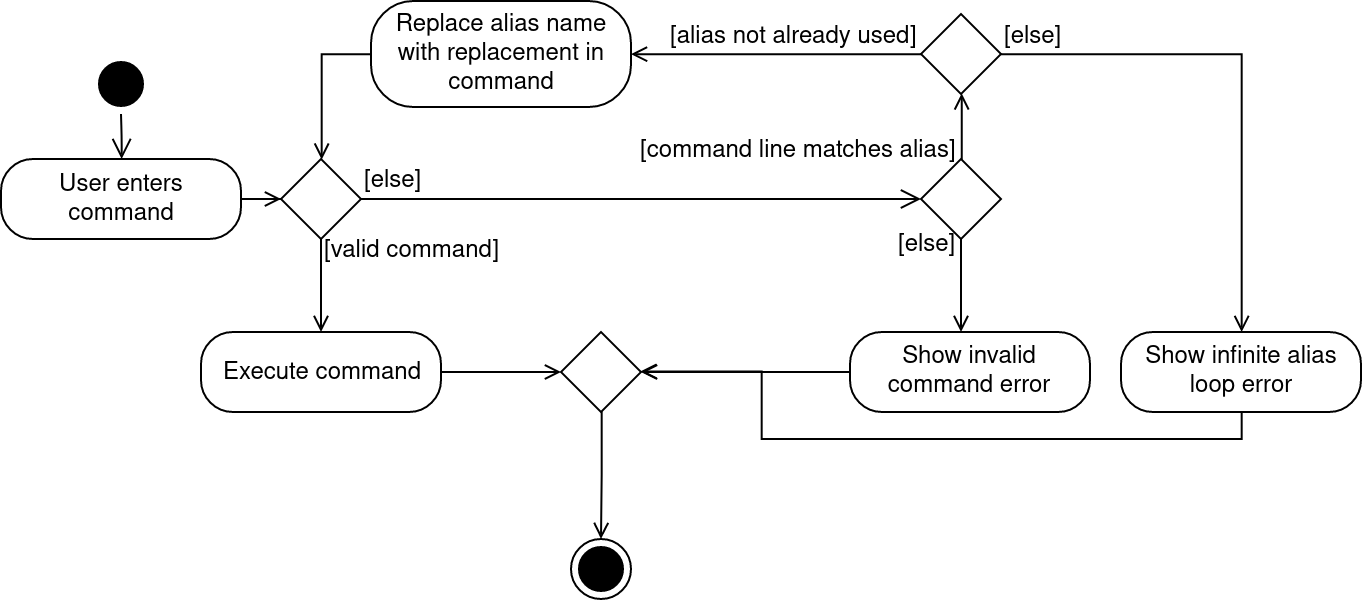

The diagram above was exported from draw.io. Its source (the exported page's mxGraphModel, read from the mxfile embedded in the PNG):
<mxGraphModel dx="970" dy="530" grid="1" gridSize="10" guides="1" tooltips="1" connect="1" arrows="1" fold="1" page="1" pageScale="1" pageWidth="1169" pageHeight="826" background="#ffffff" math="0" shadow="0">
  <root>
    <mxCell id="0" />
    <mxCell id="1" parent="0" />
    <mxCell id="2" value="" style="ellipse;html=1;shape=startState;fillColor=#000000;strokeColor=#000000;fontSize=17;" vertex="1" parent="1">
      <mxGeometry x="205" y="397.5" width="30" height="30" as="geometry" />
    </mxCell>
    <mxCell id="3" value="" style="edgeStyle=orthogonalEdgeStyle;html=1;verticalAlign=bottom;endArrow=open;endSize=8;strokeColor=#000000;fontSize=17;entryX=0.5;entryY=0;entryDx=0;entryDy=0;" edge="1" source="2" target="5" parent="1">
      <mxGeometry relative="1" as="geometry">
        <mxPoint x="320" y="220" as="targetPoint" />
      </mxGeometry>
    </mxCell>
    <mxCell id="4" value="" style="edgeStyle=orthogonalEdgeStyle;rounded=0;orthogonalLoop=1;jettySize=auto;html=1;endArrow=open;endFill=0;strokeColor=#000000;fontSize=12;" edge="1" source="5" target="7" parent="1">
      <mxGeometry relative="1" as="geometry">
        <mxPoint x="320" y="390" as="targetPoint" />
      </mxGeometry>
    </mxCell>
    <mxCell id="5" value="User enters command" style="rounded=1;whiteSpace=wrap;html=1;arcSize=40;fontColor=#000000;fillColor=#FFFFFF;strokeColor=#000000;" vertex="1" parent="1">
      <mxGeometry x="160" y="450" width="120" height="40" as="geometry" />
    </mxCell>
    <mxCell id="6" value="&lt;div align=&quot;left&quot;&gt;[valid command]&lt;br&gt;&lt;/div&gt;" style="edgeStyle=orthogonalEdgeStyle;rounded=0;orthogonalLoop=1;jettySize=auto;html=1;endArrow=open;endFill=0;strokeColor=#000000;fontSize=12;align=left;" edge="1" source="7" target="15" parent="1">
      <mxGeometry x="-0.75" relative="1" as="geometry">
        <mxPoint x="320" y="530" as="targetPoint" />
        <mxPoint as="offset" />
      </mxGeometry>
    </mxCell>
    <mxCell id="7" value="" style="rhombus;whiteSpace=wrap;html=1;fillColor=#FFFFFF;strokeColor=#000000;fontSize=17;" vertex="1" parent="1">
      <mxGeometry x="300" y="450" width="40" height="40" as="geometry" />
    </mxCell>
    <mxCell id="8" value="[else]" style="edgeStyle=orthogonalEdgeStyle;html=1;align=left;verticalAlign=bottom;endArrow=open;endSize=8;strokeColor=#000000;fontSize=12;endFill=0;" edge="1" source="7" target="11" parent="1">
      <mxGeometry x="-1" relative="1" as="geometry">
        <mxPoint x="450" y="460" as="targetPoint" />
        <Array as="points">
          <mxPoint x="380" y="470" />
          <mxPoint x="380" y="470" />
        </Array>
      </mxGeometry>
    </mxCell>
    <mxCell id="9" value="[command line matches alias]" style="edgeStyle=orthogonalEdgeStyle;rounded=0;orthogonalLoop=1;jettySize=auto;html=1;endArrow=open;endFill=0;strokeColor=#000000;fontSize=12;align=right;" edge="1" source="11" target="21" parent="1">
      <mxGeometry x="-0.7974" relative="1" as="geometry">
        <mxPoint x="641" y="486.5" as="sourcePoint" />
        <mxPoint x="640" y="402" as="targetPoint" />
        <Array as="points" />
        <mxPoint as="offset" />
      </mxGeometry>
    </mxCell>
    <mxCell id="10" value="&lt;div align=&quot;right&quot;&gt;[else]&lt;/div&gt;" style="edgeStyle=orthogonalEdgeStyle;rounded=0;orthogonalLoop=1;jettySize=auto;html=1;endArrow=open;endFill=0;strokeColor=#000000;fontSize=12;align=right;" edge="1" source="11" target="23" parent="1">
      <mxGeometry x="-0.8912" relative="1" as="geometry">
        <mxPoint x="600" y="566.5" as="targetPoint" />
        <Array as="points">
          <mxPoint x="640" y="556" />
          <mxPoint x="610" y="556" />
        </Array>
        <mxPoint as="offset" />
      </mxGeometry>
    </mxCell>
    <mxCell id="11" value="" style="rhombus;whiteSpace=wrap;html=1;fillColor=#FFFFFF;strokeColor=#000000;fontSize=17;" vertex="1" parent="1">
      <mxGeometry x="620" y="450" width="40" height="40" as="geometry" />
    </mxCell>
    <mxCell id="12" value="" style="edgeStyle=orthogonalEdgeStyle;rounded=0;orthogonalLoop=1;jettySize=auto;html=1;endArrow=open;endFill=0;strokeColor=#000000;fontSize=12;" edge="1" source="13" target="7" parent="1">
      <mxGeometry relative="1" as="geometry">
        <mxPoint x="420" y="340" as="targetPoint" />
      </mxGeometry>
    </mxCell>
    <mxCell id="13" value="Replace alias name with replacement in command" style="rounded=1;whiteSpace=wrap;html=1;arcSize=40;fontColor=#000000;fillColor=#FFFFFF;strokeColor=#000000;" vertex="1" parent="1">
      <mxGeometry x="345" y="371" width="130" height="53" as="geometry" />
    </mxCell>
    <mxCell id="14" value="" style="edgeStyle=orthogonalEdgeStyle;rounded=0;orthogonalLoop=1;jettySize=auto;html=1;endArrow=open;endFill=0;strokeColor=#000000;fontSize=12;align=right;" edge="1" source="15" target="17" parent="1">
      <mxGeometry relative="1" as="geometry">
        <mxPoint x="460" y="550" as="targetPoint" />
      </mxGeometry>
    </mxCell>
    <mxCell id="15" value="Execute command" style="rounded=1;whiteSpace=wrap;html=1;arcSize=40;fontColor=#000000;fillColor=#FFFFFF;strokeColor=#000000;" vertex="1" parent="1">
      <mxGeometry x="260" y="536.5" width="120" height="40" as="geometry" />
    </mxCell>
    <mxCell id="16" value="" style="edgeStyle=orthogonalEdgeStyle;rounded=0;orthogonalLoop=1;jettySize=auto;html=1;endArrow=open;endFill=0;strokeColor=#000000;fontSize=12;align=right;" edge="1" source="17" target="18" parent="1">
      <mxGeometry relative="1" as="geometry">
        <mxPoint x="460" y="656.5" as="targetPoint" />
      </mxGeometry>
    </mxCell>
    <mxCell id="17" value="" style="rhombus;whiteSpace=wrap;html=1;fillColor=#FFFFFF;strokeColor=#000000;fontSize=17;" vertex="1" parent="1">
      <mxGeometry x="440" y="536.5" width="40" height="40" as="geometry" />
    </mxCell>
    <mxCell id="18" value="" style="ellipse;html=1;shape=endState;fillColor=#000000;strokeColor=#000000;fontSize=12;direction=south;" vertex="1" parent="1">
      <mxGeometry x="445" y="640" width="30" height="30" as="geometry" />
    </mxCell>
    <mxCell id="19" value="&lt;div&gt;[alias not already used]&lt;br&gt;&lt;/div&gt;" style="edgeStyle=orthogonalEdgeStyle;rounded=0;orthogonalLoop=1;jettySize=auto;html=1;endArrow=open;endFill=0;strokeColor=#000000;fontSize=12;align=right;verticalAlign=bottom;" edge="1" source="21" target="13" parent="1">
      <mxGeometry x="0.0042" y="-73" relative="1" as="geometry">
        <mxPoint x="500" y="397.5" as="targetPoint" />
        <mxPoint x="73" y="73" as="offset" />
      </mxGeometry>
    </mxCell>
    <mxCell id="20" value="[else]" style="edgeStyle=orthogonalEdgeStyle;rounded=0;orthogonalLoop=1;jettySize=auto;html=1;endArrow=open;endFill=0;strokeColor=#000000;fontSize=12;align=left;verticalAlign=bottom;" edge="1" source="21" target="25" parent="1">
      <mxGeometry x="-0.0713" y="-120" relative="1" as="geometry">
        <mxPoint x="740" y="397.5" as="targetPoint" />
        <mxPoint as="offset" />
      </mxGeometry>
    </mxCell>
    <mxCell id="21" value="" style="rhombus;whiteSpace=wrap;html=1;fillColor=#FFFFFF;strokeColor=#000000;fontSize=17;" vertex="1" parent="1">
      <mxGeometry x="620" y="377.5" width="40" height="40" as="geometry" />
    </mxCell>
    <mxCell id="22" value="" style="edgeStyle=orthogonalEdgeStyle;rounded=0;orthogonalLoop=1;jettySize=auto;html=1;endArrow=open;endFill=0;strokeColor=#000000;fontSize=9;align=right;" edge="1" source="23" target="17" parent="1">
      <mxGeometry relative="1" as="geometry">
        <mxPoint x="504.4999999999998" y="560" as="targetPoint" />
      </mxGeometry>
    </mxCell>
    <mxCell id="23" value="Show invalid command error" style="rounded=1;whiteSpace=wrap;html=1;arcSize=40;fontColor=#000000;fillColor=#FFFFFF;strokeColor=#000000;" vertex="1" parent="1">
      <mxGeometry x="584.5" y="536.5" width="120" height="40" as="geometry" />
    </mxCell>
    <mxCell id="24" value="" style="edgeStyle=orthogonalEdgeStyle;rounded=0;orthogonalLoop=1;jettySize=auto;html=1;endArrow=open;endFill=0;strokeColor=#000000;fontSize=12;align=right;" edge="1" source="25" target="17" parent="1">
      <mxGeometry relative="1" as="geometry">
        <mxPoint x="780" y="656.5" as="targetPoint" />
        <Array as="points">
          <mxPoint x="780" y="590" />
          <mxPoint x="540" y="590" />
          <mxPoint x="540" y="556" />
        </Array>
      </mxGeometry>
    </mxCell>
    <mxCell id="25" value="Show infinite alias loop error" style="rounded=1;whiteSpace=wrap;html=1;arcSize=40;fontColor=#000000;fillColor=#FFFFFF;strokeColor=#000000;" vertex="1" parent="1">
      <mxGeometry x="720" y="536.5" width="120" height="40" as="geometry" />
    </mxCell>
  </root>
</mxGraphModel>